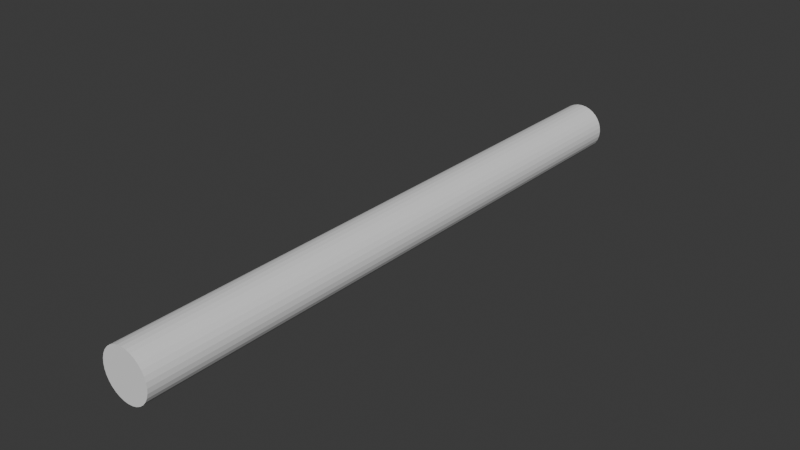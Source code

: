 # Source: rope.blend  (saved by Blender 4.3.34; exported with 4.5.12 LTS)
import bpy
from mathutils import Matrix  # noqa: F401  (used for matrix-valued properties, if any)

bpy.ops.wm.read_factory_settings(use_empty=True)
scene = bpy.context.scene
scene.name = 'Scene'

# ---- collections
col_collection = bpy.data.collections.new('Collection'); scene.collection.children.link(col_collection)

# ---- world
world_world = bpy.data.worlds.new('World'); scene.world = world_world
world_world.use_nodes = True; world_world.node_tree.nodes.clear()
_N = world_world.node_tree.nodes; _L = world_world.node_tree.links
n0 = _N.new('ShaderNodeOutputWorld'); n0.name = 'World Output'; n0.location = (300, 300)
n1 = _N.new('ShaderNodeBackground'); n1.name = 'Background'; n1.location = (10, 300)
n1.inputs[0].default_value = (0.05088, 0.05088, 0.05088, 1.0)
_L.new(n1.outputs[0], n0.inputs[0])
n0.is_active_output = True
world_world.color = (0.05088, 0.05088, 0.05088)
world_world.sun_shadow_jitter_overblur = 0.0

# ---- meshes
me_cylinder = bpy.data.meshes.new('Cylinder')
me_cylinder.from_pydata([(0.0, 1.0, -1.0), (0.0, 1.0, 1.0), (0.1951, 0.9808, -1.0), (0.1951, 0.9808, 1.0), (0.3827, 0.9239, -1.0), (0.3827, 0.9239, 1.0), (0.5556, 0.8315, -1.0), (0.5556, 0.8315, 1.0), (0.7071, 0.7071, -1.0), (0.7071, 0.7071, 1.0), (0.8315, 0.5556, -1.0), (0.8315, 0.5556, 1.0), (0.9239, 0.3827, -1.0), (0.9239, 0.3827, 1.0), (0.9808, 0.1951, -1.0), (0.9808, 0.1951, 1.0), (1.0, 0.0, -1.0), (1.0, 0.0, 1.0), (0.9808, -0.1951, -1.0), (0.9808, -0.1951, 1.0), (0.9239, -0.3827, -1.0), (0.9239, -0.3827, 1.0), (0.8315, -0.5556, -1.0), (0.8315, -0.5556, 1.0), (0.7071, -0.7071, -1.0), (0.7071, -0.7071, 1.0), (0.5556, -0.8315, -1.0), (0.5556, -0.8315, 1.0), (0.3827, -0.9239, -1.0), (0.3827, -0.9239, 1.0), (0.1951, -0.9808, -1.0), (0.1951, -0.9808, 1.0), (0.0, -1.0, -1.0), (0.0, -1.0, 1.0), (-0.1951, -0.9808, -1.0), (-0.1951, -0.9808, 1.0), (-0.3827, -0.9239, -1.0), (-0.3827, -0.9239, 1.0), (-0.5556, -0.8315, -1.0), (-0.5556, -0.8315, 1.0), (-0.7071, -0.7071, -1.0), (-0.7071, -0.7071, 1.0), (-0.8315, -0.5556, -1.0), (-0.8315, -0.5556, 1.0), (-0.9239, -0.3827, -1.0), (-0.9239, -0.3827, 1.0), (-0.9808, -0.1951, -1.0), (-0.9808, -0.1951, 1.0), (-1.0, 0.0, -1.0), (-1.0, 0.0, 1.0), (-0.9808, 0.1951, -1.0), (-0.9808, 0.1951, 1.0), (-0.9239, 0.3827, -1.0), (-0.9239, 0.3827, 1.0), (-0.8315, 0.5556, -1.0), (-0.8315, 0.5556, 1.0), (-0.7071, 0.7071, -1.0), (-0.7071, 0.7071, 1.0), (-0.5556, 0.8315, -1.0), (-0.5556, 0.8315, 1.0), (-0.3827, 0.9239, -1.0), (-0.3827, 0.9239, 1.0), (-0.1951, 0.9808, -1.0), (-0.1951, 0.9808, 1.0)], [], [(0, 1, 3, 2), (2, 3, 5, 4), (4, 5, 7, 6), (6, 7, 9, 8), (8, 9, 11, 10), (10, 11, 13, 12), (12, 13, 15, 14), (14, 15, 17, 16), (16, 17, 19, 18), (18, 19, 21, 20), (20, 21, 23, 22), (22, 23, 25, 24), (24, 25, 27, 26), (26, 27, 29, 28), (28, 29, 31, 30), (30, 31, 33, 32), (32, 33, 35, 34), (34, 35, 37, 36), (36, 37, 39, 38), (38, 39, 41, 40), (40, 41, 43, 42), (42, 43, 45, 44), (44, 45, 47, 46), (46, 47, 49, 48), (48, 49, 51, 50), (50, 51, 53, 52), (52, 53, 55, 54), (54, 55, 57, 56), (56, 57, 59, 58), (58, 59, 61, 60), (3, 1, 63, 61, 59, 57, 55, 53, 51, 49, 47, 45, 43, 41, 39, 37, 35, 33, 31, 29, 27, 25, 23, 21, 19, 17, 15, 13, 11, 9, 7, 5), (60, 61, 63, 62), (62, 63, 1, 0), (0, 2, 4, 6, 8, 10, 12, 14, 16, 18, 20, 22, 24, 26, 28, 30, 32, 34, 36, 38, 40, 42, 44, 46, 48, 50, 52, 54, 56, 58, 60, 62)])
_uv = me_cylinder.uv_layers.new(name='UVMap')
_uv.uv.foreach_set('vector', [1.0, 0.5, 1.0, 1.0, 0.9688, 1.0, 0.9688, 0.5, 0.9688, 0.5, 0.9688, 1.0, 0.9375, 1.0, 0.9375, 0.5, 0.9375, 0.5, 0.9375, 1.0, 0.9062, 1.0, 0.9062, 0.5, 0.9062, 0.5, 0.9062, 1.0, 0.875, 1.0, 0.875, 0.5, 0.875, 0.5, 0.875, 1.0, 0.8438, 1.0, 0.8438, 0.5, 0.8438, 0.5, 0.8438, 1.0, 0.8125, 1.0, 0.8125, 0.5, 0.8125, 0.5, 0.8125, 1.0, 0.7812, 1.0, 0.7812, 0.5, 0.7812, 0.5, 0.7812, 1.0, 0.75, 1.0, 0.75, 0.5, 0.75, 0.5, 0.75, 1.0, 0.7188, 1.0, 0.7188, 0.5, 0.7188, 0.5, 0.7188, 1.0, 0.6875, 1.0, 0.6875, 0.5, 0.6875, 0.5, 0.6875, 1.0, 0.6562, 1.0, 0.6562, 0.5, 0.6562, 0.5, 0.6562, 1.0, 0.625, 1.0, 0.625, 0.5, 0.625, 0.5, 0.625, 1.0, 0.5938, 1.0, 0.5938, 0.5, 0.5938, 0.5, 0.5938, 1.0, 0.5625, 1.0, 0.5625, 0.5, 0.5625, 0.5, 0.5625, 1.0, 0.5312, 1.0, 0.5312, 0.5, 0.5312, 0.5, 0.5312, 1.0, 0.5, 1.0, 0.5, 0.5, 0.5, 0.5, 0.5, 1.0, 0.4688, 1.0, 0.4688, 0.5, 0.4688, 0.5, 0.4688, 1.0, 0.4375, 1.0, 0.4375, 0.5, 0.4375, 0.5, 0.4375, 1.0, 0.4062, 1.0, 0.4062, 0.5, 0.4062, 0.5, 0.4062, 1.0, 0.375, 1.0, 0.375, 0.5, 0.375, 0.5, 0.375, 1.0, 0.3438, 1.0, 0.3438, 0.5, 0.3438, 0.5, 0.3438, 1.0, 0.3125, 1.0, 0.3125, 0.5, 0.3125, 0.5, 0.3125, 1.0, 0.2812, 1.0, 0.2812, 0.5, 0.2812, 0.5, 0.2812, 1.0, 0.25, 1.0, 0.25, 0.5, 0.25, 0.5, 0.25, 1.0, 0.2188, 1.0, 0.2188, 0.5, 0.2188, 0.5, 0.2188, 1.0, 0.1875, 1.0, 0.1875, 0.5, 0.1875, 0.5, 0.1875, 1.0, 0.1562, 1.0, 0.1562, 0.5, 0.1562, 0.5, 0.1562, 1.0, 0.125, 1.0, 0.125, 0.5, 0.125, 0.5, 0.125, 1.0, 0.09375, 1.0, 0.09375, 0.5, 0.09375, 0.5, 0.09375, 1.0, 0.0625, 1.0, 0.0625, 0.5, 0.2968, 0.4854, 0.25, 0.49, 0.2032, 0.4854, 0.1582, 0.4717, 0.1167, 0.4496, 0.08029, 0.4197, 0.05045, 0.3833, 0.02827, 0.3418, 0.01461, 0.2968, 0.01, 0.25, 0.01461, 0.2032, 0.02827, 0.1582, 0.05045, 0.1167, 0.08029, 0.08029, 0.1167, 0.05045, 0.1582, 0.02827, 0.2032, 0.01461, 0.25, 0.01, 0.2968, 0.01461, 0.3418, 0.02827, 0.3833, 0.05045, 0.4197, 0.08029, 0.4496, 0.1167, 0.4717, 0.1582, 0.4854, 0.2032, 0.49, 0.25, 0.4854, 0.2968, 0.4717, 0.3418, 0.4496, 0.3833, 0.4197, 0.4197, 0.3833, 0.4496, 0.3418, 0.4717, 0.0625, 0.5, 0.0625, 1.0, 0.03125, 1.0, 0.03125, 0.5, 0.03125, 0.5, 0.03125, 1.0, 0.0, 1.0, 0.0, 0.5, 0.75, 0.49, 0.7968, 0.4854, 0.8418, 0.4717, 0.8833, 0.4496, 0.9197, 0.4197, 0.9496, 0.3833, 0.9717, 0.3418, 0.9854, 0.2968, 0.99, 0.25, 0.9854, 0.2032, 0.9717, 0.1582, 0.9496, 0.1167, 0.9197, 0.08029, 0.8833, 0.05045, 0.8418, 0.02827, 0.7968, 0.01461, 0.75, 0.01, 0.7032, 0.01461, 0.6582, 0.02827, 0.6167, 0.05045, 0.5803, 0.08029, 0.5504, 0.1167, 0.5283, 0.1582, 0.5146, 0.2032, 0.51, 0.25, 0.5146, 0.2968, 0.5283, 0.3418, 0.5504, 0.3833, 0.5803, 0.4197, 0.6167, 0.4496, 0.6582, 0.4717, 0.7032, 0.4854])
me_cylinder.update()
arm_armature = bpy.data.armatures.new('Armature')  # bones are not reproduced

# ---- objects
ob_cylinder = bpy.data.objects.new('Cylinder', me_cylinder)
ob_armature = bpy.data.objects.new('Armature', arm_armature)

# ---- transforms, parenting, visibility, modifiers, constraints
ob_cylinder.parent = ob_armature
ob_cylinder.matrix_parent_inverse = Matrix(((1.0, 0.0, 0.0, -0.0), (-0.0, -4.371e-08, 1.0, 5.37e-07), (0.0, -1.0, -4.371e-08, 12.29), (-0.0, 0.0, -0.0, 1.0)))
ob_cylinder.location = (0.0, 0.0, 0.0)
ob_cylinder.rotation_euler = (1.571, -0.0, 0.0)
ob_cylinder.scale = (1.0, 1.0, 12.32)
_vg = ob_cylinder.vertex_groups.new(name='Bone')
for _i, _w in zip([0, 2, 4, 6, 8, 10, 12, 14, 16, 18, 20, 22, 24, 26, 28, 30, 32, 34, 36, 38, 40, 42, 44, 46, 48, 50, 52, 54, 56, 58, 60, 62], [0.9978, 0.998, 0.9981, 0.9981, 0.998, 0.9978, 0.9974, 0.9972, 0.9968, 0.9965, 0.9964, 0.9963, 0.9961, 0.996, 0.9955, 0.9952, 0.9946, 0.9941, 0.9937, 0.9935, 0.9933, 0.9933, 0.9934, 0.9936, 0.9939, 0.9943, 0.9949, 0.9955, 0.9963, 0.9967, 0.9972, 0.9975]): _vg.add([_i], _w, 'REPLACE')
_vg = ob_cylinder.vertex_groups.new(name='Bone.001')
_vg = ob_cylinder.vertex_groups.new(name='Bone.002')
_vg = ob_cylinder.vertex_groups.new(name='Bone.003')
_vg = ob_cylinder.vertex_groups.new(name='Bone.004')
_vg = ob_cylinder.vertex_groups.new(name='Bone.005')
_vg = ob_cylinder.vertex_groups.new(name='Bone.006')
_vg = ob_cylinder.vertex_groups.new(name='Bone.007')
_vg = ob_cylinder.vertex_groups.new(name='Bone.008')
_vg = ob_cylinder.vertex_groups.new(name='Bone.009')
_vg = ob_cylinder.vertex_groups.new(name='Bone.010')
_vg = ob_cylinder.vertex_groups.new(name='Bone.011')
for _i, _w in zip([1, 3, 5, 7, 9, 11, 13, 15, 17, 19, 21, 23, 25, 27, 29, 31, 33, 35, 37, 39, 41, 43, 45, 47, 49, 51, 53, 55, 57, 59, 61, 63], [0.999, 0.999, 0.999, 0.999, 0.999, 0.999, 0.999, 0.999, 0.999, 0.9991, 0.999, 0.9991, 0.999, 0.999, 0.999, 0.999, 0.999, 0.999, 0.999, 0.999, 0.999, 0.999, 0.999, 0.9991, 0.999, 0.9991, 0.999, 0.9991, 0.999, 0.999, 0.999, 0.999]): _vg.add([_i], _w, 'REPLACE')
_m = ob_cylinder.modifiers.new('Armature', 'ARMATURE')
_m.object = ob_armature
ob_armature.location = (0.0, 12.29, 0.0)
ob_armature.rotation_euler = (1.571, -0.0, 0.0)

# ---- collection membership
col_collection.objects.link(ob_cylinder)
col_collection.objects.link(ob_armature)

# ---- scene / render settings (as saved in the file)
scene.frame_start = 1; scene.frame_end = 250; scene.frame_set(1)
scene.render.engine = 'BLENDER_EEVEE_NEXT'
bpy.context.view_layer.update()

# ---- added for rendering (the .blend has no active camera and no usable light): camera, sun
cam_auto = bpy.data.cameras.new('AutoCamera')
cam_auto.lens = 50.0
cam_auto.sensor_width = 36.0
cam_auto.clip_end = 1000.0
ob_auto_camera = bpy.data.objects.new('AutoCamera', cam_auto)
scene.collection.objects.link(ob_auto_camera)
ob_auto_camera.location = (22.9456, -27.5347, 18.3565)
ob_auto_camera.rotation_euler = (1.09748, -7.21219e-08, 0.694738)
scene.camera = ob_auto_camera
light_auto_sun = bpy.data.lights.new('AutoSun', 'SUN')
light_auto_sun.energy = 3.0
light_auto_sun.angle = 0.0523599
ob_auto_sun = bpy.data.objects.new('AutoSun', light_auto_sun)
scene.collection.objects.link(ob_auto_sun)
ob_auto_sun.rotation_euler = (0.872665, 0.174533, 0.523599)
bpy.context.view_layer.update()

